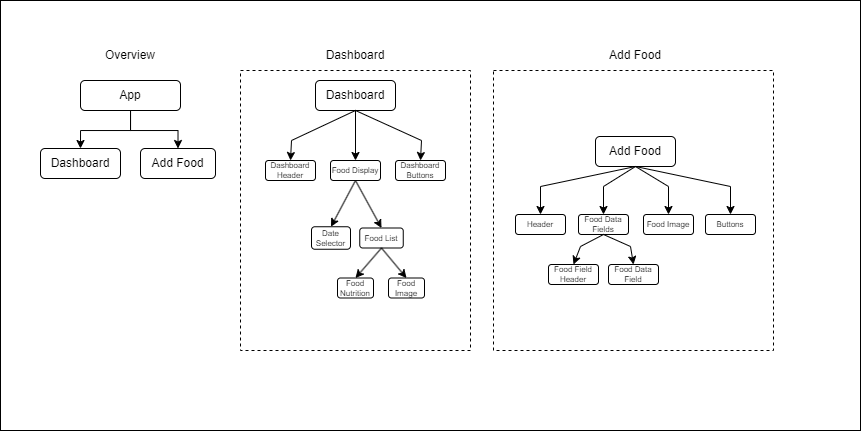

The diagram above was exported from draw.io. Its source (the exported page's mxGraphModel, read from the mxfile embedded in the PNG):
<mxGraphModel dx="819" dy="433" grid="1" gridSize="10" guides="1" tooltips="1" connect="1" arrows="1" fold="1" page="1" pageScale="1" pageWidth="827" pageHeight="1169" math="0" shadow="0">
  <root>
    <mxCell id="0" />
    <mxCell id="1" parent="0" />
    <mxCell id="lGVW7OkiSaux8DdQ8_OI-69" value="" style="rounded=0;whiteSpace=wrap;html=1;" parent="1" vertex="1">
      <mxGeometry x="110" y="40" width="860" height="430" as="geometry" />
    </mxCell>
    <mxCell id="lGVW7OkiSaux8DdQ8_OI-47" value="" style="rounded=0;whiteSpace=wrap;html=1;fillColor=none;dashed=1;" parent="1" vertex="1">
      <mxGeometry x="603" y="110" width="280" height="280" as="geometry" />
    </mxCell>
    <mxCell id="lGVW7OkiSaux8DdQ8_OI-32" value="" style="rounded=0;whiteSpace=wrap;html=1;fillColor=none;dashed=1;" parent="1" vertex="1">
      <mxGeometry x="350" y="110" width="230" height="280" as="geometry" />
    </mxCell>
    <mxCell id="lGVW7OkiSaux8DdQ8_OI-5" style="edgeStyle=orthogonalEdgeStyle;rounded=0;orthogonalLoop=1;jettySize=auto;html=1;entryX=0.5;entryY=0;entryDx=0;entryDy=0;" parent="1" source="lGVW7OkiSaux8DdQ8_OI-1" target="lGVW7OkiSaux8DdQ8_OI-3" edge="1">
      <mxGeometry relative="1" as="geometry" />
    </mxCell>
    <mxCell id="lGVW7OkiSaux8DdQ8_OI-46" style="edgeStyle=orthogonalEdgeStyle;rounded=0;orthogonalLoop=1;jettySize=auto;html=1;entryX=0.5;entryY=0;entryDx=0;entryDy=0;" parent="1" source="lGVW7OkiSaux8DdQ8_OI-1" target="lGVW7OkiSaux8DdQ8_OI-4" edge="1">
      <mxGeometry relative="1" as="geometry" />
    </mxCell>
    <mxCell id="lGVW7OkiSaux8DdQ8_OI-1" value="App" style="rounded=1;whiteSpace=wrap;html=1;" parent="1" vertex="1">
      <mxGeometry x="190" y="120" width="100" height="30" as="geometry" />
    </mxCell>
    <mxCell id="lGVW7OkiSaux8DdQ8_OI-2" value="Overview" style="text;html=1;strokeColor=none;fillColor=none;align=center;verticalAlign=middle;whiteSpace=wrap;rounded=0;" parent="1" vertex="1">
      <mxGeometry x="210" y="80" width="60" height="30" as="geometry" />
    </mxCell>
    <mxCell id="lGVW7OkiSaux8DdQ8_OI-3" value="Dashboard" style="rounded=1;whiteSpace=wrap;html=1;" parent="1" vertex="1">
      <mxGeometry x="150" y="188" width="80" height="30" as="geometry" />
    </mxCell>
    <mxCell id="lGVW7OkiSaux8DdQ8_OI-4" value="Add Food" style="rounded=1;whiteSpace=wrap;html=1;" parent="1" vertex="1">
      <mxGeometry x="250" y="188" width="75" height="30" as="geometry" />
    </mxCell>
    <mxCell id="lGVW7OkiSaux8DdQ8_OI-7" value="Dashboard" style="text;html=1;strokeColor=none;fillColor=none;align=center;verticalAlign=middle;whiteSpace=wrap;rounded=0;" parent="1" vertex="1">
      <mxGeometry x="435" y="80" width="60" height="30" as="geometry" />
    </mxCell>
    <mxCell id="lGVW7OkiSaux8DdQ8_OI-14" style="edgeStyle=orthogonalEdgeStyle;rounded=0;orthogonalLoop=1;jettySize=auto;html=1;entryX=0.5;entryY=0;entryDx=0;entryDy=0;fontSize=8;" parent="1" source="lGVW7OkiSaux8DdQ8_OI-8" target="lGVW7OkiSaux8DdQ8_OI-13" edge="1">
      <mxGeometry relative="1" as="geometry" />
    </mxCell>
    <mxCell id="lGVW7OkiSaux8DdQ8_OI-8" value="Dashboard" style="rounded=1;whiteSpace=wrap;html=1;fontSize=12;" parent="1" vertex="1">
      <mxGeometry x="425" y="120" width="80" height="30" as="geometry" />
    </mxCell>
    <mxCell id="lGVW7OkiSaux8DdQ8_OI-10" value="&lt;font style=&quot;font-size: 8px;&quot;&gt;Dashboard Header&lt;/font&gt;" style="rounded=1;whiteSpace=wrap;html=1;fontSize=8;" parent="1" vertex="1">
      <mxGeometry x="375" y="200" width="50" height="20" as="geometry" />
    </mxCell>
    <mxCell id="lGVW7OkiSaux8DdQ8_OI-12" value="" style="endArrow=classic;html=1;rounded=0;entryX=0.5;entryY=0;entryDx=0;entryDy=0;exitX=0.5;exitY=1;exitDx=0;exitDy=0;fontSize=8;" parent="1" source="lGVW7OkiSaux8DdQ8_OI-8" target="lGVW7OkiSaux8DdQ8_OI-10" edge="1">
      <mxGeometry width="50" height="50" relative="1" as="geometry">
        <mxPoint x="431" y="220" as="sourcePoint" />
        <mxPoint x="481" y="170" as="targetPoint" />
        <Array as="points">
          <mxPoint x="401" y="180" />
        </Array>
      </mxGeometry>
    </mxCell>
    <mxCell id="lGVW7OkiSaux8DdQ8_OI-13" value="&lt;font style=&quot;font-size: 8px;&quot;&gt;Food Display&lt;/font&gt;" style="rounded=1;whiteSpace=wrap;html=1;fontSize=8;" parent="1" vertex="1">
      <mxGeometry x="440" y="200" width="50" height="20" as="geometry" />
    </mxCell>
    <mxCell id="lGVW7OkiSaux8DdQ8_OI-15" value="&lt;font style=&quot;font-size: 8px;&quot;&gt;Dashboard Buttons&lt;/font&gt;" style="rounded=1;whiteSpace=wrap;html=1;fontSize=8;" parent="1" vertex="1">
      <mxGeometry x="505" y="200" width="50" height="20" as="geometry" />
    </mxCell>
    <mxCell id="lGVW7OkiSaux8DdQ8_OI-16" value="" style="endArrow=classic;html=1;rounded=0;entryX=0.5;entryY=0;entryDx=0;entryDy=0;exitX=0.5;exitY=1;exitDx=0;exitDy=0;fontSize=8;" parent="1" source="lGVW7OkiSaux8DdQ8_OI-8" target="lGVW7OkiSaux8DdQ8_OI-15" edge="1">
      <mxGeometry width="50" height="50" relative="1" as="geometry">
        <mxPoint x="475" y="160" as="sourcePoint" />
        <mxPoint x="410" y="210" as="targetPoint" />
        <Array as="points">
          <mxPoint x="531" y="180" />
        </Array>
      </mxGeometry>
    </mxCell>
    <mxCell id="lGVW7OkiSaux8DdQ8_OI-19" value="&lt;font style=&quot;font-size: 8px;&quot;&gt;Date Selector&lt;/font&gt;" style="rounded=1;whiteSpace=wrap;html=1;fontSize=8;" parent="1" vertex="1">
      <mxGeometry x="421" y="266.25" width="39" height="22.5" as="geometry" />
    </mxCell>
    <mxCell id="lGVW7OkiSaux8DdQ8_OI-22" value="" style="endArrow=classic;html=1;rounded=0;exitX=0.5;exitY=1;exitDx=0;exitDy=0;entryX=0.5;entryY=0;entryDx=0;entryDy=0;fontSize=8;" parent="1" source="lGVW7OkiSaux8DdQ8_OI-13" target="lGVW7OkiSaux8DdQ8_OI-19" edge="1">
      <mxGeometry width="50" height="50" relative="1" as="geometry">
        <mxPoint x="481" y="260" as="sourcePoint" />
        <mxPoint x="531" y="210" as="targetPoint" />
      </mxGeometry>
    </mxCell>
    <mxCell id="lGVW7OkiSaux8DdQ8_OI-23" value="" style="endArrow=classic;html=1;rounded=0;exitX=0.5;exitY=1;exitDx=0;exitDy=0;entryX=0.5;entryY=0;entryDx=0;entryDy=0;fontSize=8;" parent="1" source="lGVW7OkiSaux8DdQ8_OI-13" target="lGVW7OkiSaux8DdQ8_OI-38" edge="1">
      <mxGeometry width="50" height="50" relative="1" as="geometry">
        <mxPoint x="481" y="260" as="sourcePoint" />
        <mxPoint x="491" y="270" as="targetPoint" />
      </mxGeometry>
    </mxCell>
    <mxCell id="lGVW7OkiSaux8DdQ8_OI-30" value="Add Food" style="text;html=1;strokeColor=none;fillColor=none;align=center;verticalAlign=middle;whiteSpace=wrap;rounded=0;" parent="1" vertex="1">
      <mxGeometry x="715" y="80" width="60" height="30" as="geometry" />
    </mxCell>
    <mxCell id="lGVW7OkiSaux8DdQ8_OI-31" value="Add Food" style="rounded=1;whiteSpace=wrap;html=1;" parent="1" vertex="1">
      <mxGeometry x="705" y="176" width="80" height="30" as="geometry" />
    </mxCell>
    <mxCell id="lGVW7OkiSaux8DdQ8_OI-38" value="&lt;font style=&quot;font-size: 8px;&quot;&gt;Food List&lt;/font&gt;" style="rounded=1;whiteSpace=wrap;html=1;fontSize=8;" parent="1" vertex="1">
      <mxGeometry x="469.25" y="267.5" width="43.5" height="20" as="geometry" />
    </mxCell>
    <mxCell id="lGVW7OkiSaux8DdQ8_OI-41" value="Food Nutrition" style="rounded=1;whiteSpace=wrap;html=1;fontSize=8;spacing=1;" parent="1" vertex="1">
      <mxGeometry x="447" y="317.5" width="36" height="20" as="geometry" />
    </mxCell>
    <mxCell id="lGVW7OkiSaux8DdQ8_OI-42" value="Food Image" style="rounded=1;whiteSpace=wrap;html=1;fontSize=8;spacing=1;" parent="1" vertex="1">
      <mxGeometry x="498" y="317.5" width="36" height="20" as="geometry" />
    </mxCell>
    <mxCell id="lGVW7OkiSaux8DdQ8_OI-44" value="" style="endArrow=classic;html=1;rounded=0;exitX=0.5;exitY=1;exitDx=0;exitDy=0;entryX=0.5;entryY=0;entryDx=0;entryDy=0;" parent="1" source="lGVW7OkiSaux8DdQ8_OI-38" target="lGVW7OkiSaux8DdQ8_OI-41" edge="1">
      <mxGeometry width="50" height="50" relative="1" as="geometry">
        <mxPoint x="451" y="284" as="sourcePoint" />
        <mxPoint x="501" y="234" as="targetPoint" />
      </mxGeometry>
    </mxCell>
    <mxCell id="lGVW7OkiSaux8DdQ8_OI-45" value="" style="endArrow=classic;html=1;rounded=0;exitX=0.5;exitY=1;exitDx=0;exitDy=0;entryX=0.5;entryY=0;entryDx=0;entryDy=0;" parent="1" source="lGVW7OkiSaux8DdQ8_OI-38" target="lGVW7OkiSaux8DdQ8_OI-42" edge="1">
      <mxGeometry width="50" height="50" relative="1" as="geometry">
        <mxPoint x="451" y="284" as="sourcePoint" />
        <mxPoint x="501" y="234" as="targetPoint" />
      </mxGeometry>
    </mxCell>
    <mxCell id="lGVW7OkiSaux8DdQ8_OI-48" value="&lt;font style=&quot;font-size: 8px;&quot;&gt;Header&lt;/font&gt;" style="rounded=1;whiteSpace=wrap;html=1;fontSize=8;" parent="1" vertex="1">
      <mxGeometry x="625" y="254" width="50" height="20" as="geometry" />
    </mxCell>
    <mxCell id="lGVW7OkiSaux8DdQ8_OI-49" value="" style="endArrow=classic;html=1;rounded=0;entryX=0.5;entryY=0;entryDx=0;entryDy=0;exitX=0.5;exitY=1;exitDx=0;exitDy=0;fontSize=8;" parent="1" source="lGVW7OkiSaux8DdQ8_OI-31" target="lGVW7OkiSaux8DdQ8_OI-48" edge="1">
      <mxGeometry width="50" height="50" relative="1" as="geometry">
        <mxPoint x="747" y="206" as="sourcePoint" />
        <mxPoint x="763" y="226" as="targetPoint" />
        <Array as="points">
          <mxPoint x="650" y="226" />
        </Array>
      </mxGeometry>
    </mxCell>
    <mxCell id="lGVW7OkiSaux8DdQ8_OI-52" value="&lt;font style=&quot;font-size: 8px;&quot;&gt;Food Image&lt;/font&gt;" style="rounded=1;whiteSpace=wrap;html=1;fontSize=8;" parent="1" vertex="1">
      <mxGeometry x="753" y="254" width="50" height="20" as="geometry" />
    </mxCell>
    <mxCell id="lGVW7OkiSaux8DdQ8_OI-55" value="&lt;font style=&quot;font-size: 8px;&quot;&gt;Buttons&lt;/font&gt;" style="rounded=1;whiteSpace=wrap;html=1;fontSize=8;" parent="1" vertex="1">
      <mxGeometry x="815" y="254" width="50" height="20" as="geometry" />
    </mxCell>
    <mxCell id="lGVW7OkiSaux8DdQ8_OI-56" value="" style="endArrow=classic;html=1;rounded=0;exitX=0.5;exitY=1;exitDx=0;exitDy=0;entryX=0.5;entryY=0;entryDx=0;entryDy=0;" parent="1" source="lGVW7OkiSaux8DdQ8_OI-31" target="lGVW7OkiSaux8DdQ8_OI-50" edge="1">
      <mxGeometry width="50" height="50" relative="1" as="geometry">
        <mxPoint x="620" y="286" as="sourcePoint" />
        <mxPoint x="670" y="236" as="targetPoint" />
        <Array as="points">
          <mxPoint x="713" y="226" />
        </Array>
      </mxGeometry>
    </mxCell>
    <mxCell id="lGVW7OkiSaux8DdQ8_OI-57" value="" style="endArrow=classic;html=1;rounded=0;exitX=0.5;exitY=1;exitDx=0;exitDy=0;entryX=0.5;entryY=0;entryDx=0;entryDy=0;" parent="1" source="lGVW7OkiSaux8DdQ8_OI-31" target="lGVW7OkiSaux8DdQ8_OI-52" edge="1">
      <mxGeometry width="50" height="50" relative="1" as="geometry">
        <mxPoint x="755" y="216" as="sourcePoint" />
        <mxPoint x="738" y="266" as="targetPoint" />
        <Array as="points">
          <mxPoint x="778" y="226" />
        </Array>
      </mxGeometry>
    </mxCell>
    <mxCell id="lGVW7OkiSaux8DdQ8_OI-58" value="" style="endArrow=classic;html=1;rounded=0;exitX=0.5;exitY=1;exitDx=0;exitDy=0;entryX=0.5;entryY=0;entryDx=0;entryDy=0;" parent="1" source="lGVW7OkiSaux8DdQ8_OI-31" target="lGVW7OkiSaux8DdQ8_OI-55" edge="1">
      <mxGeometry width="50" height="50" relative="1" as="geometry">
        <mxPoint x="765" y="226" as="sourcePoint" />
        <mxPoint x="748" y="276" as="targetPoint" />
        <Array as="points">
          <mxPoint x="840" y="226" />
        </Array>
      </mxGeometry>
    </mxCell>
    <mxCell id="lGVW7OkiSaux8DdQ8_OI-50" value="&lt;font style=&quot;font-size: 8px;&quot;&gt;Food Data Fields&lt;/font&gt;" style="rounded=1;whiteSpace=wrap;html=1;fontSize=8;movable=1;resizable=1;rotatable=1;deletable=1;editable=1;locked=0;connectable=1;" parent="1" vertex="1">
      <mxGeometry x="688" y="254" width="50" height="20" as="geometry" />
    </mxCell>
    <mxCell id="lGVW7OkiSaux8DdQ8_OI-62" value="&lt;font style=&quot;font-size: 8px;&quot;&gt;Food Field Header&lt;/font&gt;" style="rounded=1;whiteSpace=wrap;html=1;fontSize=8;movable=1;resizable=1;rotatable=1;deletable=1;editable=1;locked=0;connectable=1;" parent="1" vertex="1">
      <mxGeometry x="658" y="304" width="50" height="20" as="geometry" />
    </mxCell>
    <mxCell id="lGVW7OkiSaux8DdQ8_OI-63" value="&lt;font style=&quot;font-size: 8px;&quot;&gt;Food Data Field&lt;/font&gt;" style="rounded=1;whiteSpace=wrap;html=1;fontSize=8;movable=1;resizable=1;rotatable=1;deletable=1;editable=1;locked=0;connectable=1;" parent="1" vertex="1">
      <mxGeometry x="718" y="304" width="50" height="20" as="geometry" />
    </mxCell>
    <mxCell id="lGVW7OkiSaux8DdQ8_OI-64" value="" style="endArrow=classic;html=1;rounded=0;exitX=0.5;exitY=1;exitDx=0;exitDy=0;entryX=0.5;entryY=0;entryDx=0;entryDy=0;" parent="1" source="lGVW7OkiSaux8DdQ8_OI-50" target="lGVW7OkiSaux8DdQ8_OI-62" edge="1">
      <mxGeometry width="50" height="50" relative="1" as="geometry">
        <mxPoint x="620" y="316" as="sourcePoint" />
        <mxPoint x="670" y="266" as="targetPoint" />
        <Array as="points">
          <mxPoint x="690" y="286" />
        </Array>
      </mxGeometry>
    </mxCell>
    <mxCell id="lGVW7OkiSaux8DdQ8_OI-65" value="" style="endArrow=classic;html=1;rounded=0;exitX=0.5;exitY=1;exitDx=0;exitDy=0;entryX=0.5;entryY=0;entryDx=0;entryDy=0;" parent="1" source="lGVW7OkiSaux8DdQ8_OI-50" target="lGVW7OkiSaux8DdQ8_OI-63" edge="1">
      <mxGeometry width="50" height="50" relative="1" as="geometry">
        <mxPoint x="723" y="284" as="sourcePoint" />
        <mxPoint x="693" y="306" as="targetPoint" />
        <Array as="points">
          <mxPoint x="740" y="286" />
        </Array>
      </mxGeometry>
    </mxCell>
  </root>
</mxGraphModel>